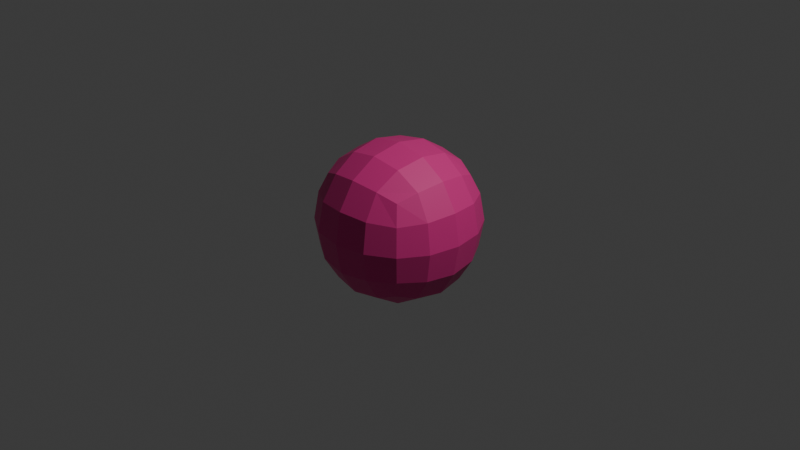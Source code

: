 # Source: untitled.blend  (saved by Blender 4.0.36; exported with 4.5.12 LTS)
import bpy
from mathutils import Matrix  # noqa: F401  (used for matrix-valued properties, if any)

bpy.ops.wm.read_factory_settings(use_empty=True)
scene = bpy.context.scene
scene.name = 'Scene'

# ---- collections
col_collection = bpy.data.collections.new('Collection'); scene.collection.children.link(col_collection)

# ---- materials (node trees are filled in below, after node groups)
mat_material = bpy.data.materials.new('Material')
mat_material.alpha_threshold = 0.0
mat_material.use_transparent_shadow = False
mat_material.roughness = 0.5
mat_material.line_color = (0.0, 0.0, 0.0, 1.0)

# ---- material node trees
mat_material.use_nodes = True; mat_material.node_tree.nodes.clear()
_N = mat_material.node_tree.nodes; _L = mat_material.node_tree.links
n0 = _N.new('ShaderNodeOutputMaterial'); n0.name = 'Material Output'; n0.location = (300, 300)
n1 = _N.new('ShaderNodeBsdfPrincipled'); n1.name = 'Principled BSDF'; n1.location = (10, 300)
n1.inputs[0].default_value = (0.8, 0.03528, 0.2768, 1.0)
n1.inputs[3].default_value = 1.45
_L.new(n1.outputs[0], n0.inputs[0])
n0.is_active_output = True

# ---- world
world_world = bpy.data.worlds.new('World'); scene.world = world_world
world_world.use_nodes = True; world_world.node_tree.nodes.clear()
_N = world_world.node_tree.nodes; _L = world_world.node_tree.links
n0 = _N.new('ShaderNodeOutputWorld'); n0.name = 'World Output'; n0.location = (300, 300)
n1 = _N.new('ShaderNodeBackground'); n1.name = 'Background'; n1.location = (10, 300)
n1.inputs[0].default_value = (0.05088, 0.05088, 0.05088, 1.0)
_L.new(n1.outputs[0], n0.inputs[0])
n0.is_active_output = True
world_world.color = (0.05088, 0.05088, 0.05088)
world_world.use_sun_shadow = False
world_world.sun_shadow_jitter_overblur = 0.0

# ---- cameras
cam_camera = bpy.data.cameras.new('Camera')
cam_camera.clip_end = 100.0
cam_camera.ortho_scale = 7.314

# ---- lights
light_light = bpy.data.lights.new('Light', 'POINT')
light_light.transmission_factor = 0.0
light_light.use_soft_falloff = False
light_light.energy = 1000.0
light_light.shadow_soft_size = 0.1
light_light.shadow_maximum_resolution = 0.006
light_light.use_absolute_resolution = True

# ---- meshes
me_cube = bpy.data.meshes.new('Cube')
me_cube.from_pydata([(1.0, 1.0, 1.0), (1.0, 1.0, -1.0), (1.0, -1.0, 1.0), (1.0, -1.0, -1.0), (-1.0, 1.0, 1.0), (-1.0, 1.0, -1.0), (-1.0, -1.0, 1.0), (-1.0, -1.0, -1.0)], [], [(0, 4, 6, 2), (3, 2, 6, 7), (7, 6, 4, 5), (5, 1, 3, 7), (1, 0, 2, 3), (5, 4, 0, 1)])
_uv = me_cube.uv_layers.new(name='UVMap')
_uv.uv.foreach_set('vector', [0.625, 0.5, 0.875, 0.5, 0.875, 0.75, 0.625, 0.75, 0.375, 0.75, 0.625, 0.75, 0.625, 1.0, 0.375, 1.0, 0.375, 0.0, 0.625, 0.0, 0.625, 0.25, 0.375, 0.25, 0.125, 0.5, 0.375, 0.5, 0.375, 0.75, 0.125, 0.75, 0.375, 0.5, 0.625, 0.5, 0.625, 0.75, 0.375, 0.75, 0.375, 0.25, 0.625, 0.25, 0.625, 0.5, 0.375, 0.5])
me_cube.materials.append(mat_material)
me_cube.use_mirror_vertex_groups = False
me_cube.update()

# ---- objects
ob_cube = bpy.data.objects.new('Cube', me_cube)
ob_light = bpy.data.objects.new('Light', light_light)
ob_camera = bpy.data.objects.new('Camera', cam_camera)

# ---- transforms, parenting, visibility, modifiers, constraints
ob_cube.location = (0.0, 0.0, 0.0)
ob_cube.lock_rotations_4d = False
ob_cube.empty_display_type = 'ARROWS'
ob_cube.lineart.crease_threshold = 0.0
_m = ob_cube.modifiers.new('Subdivision', 'SUBSURF')
_m.levels = 5
ob_light.location = (4.076, 1.005, 5.904)
ob_light.rotation_euler = (0.6503, 0.05522, 1.866)
ob_light.lock_rotations_4d = False
ob_light.empty_display_type = 'ARROWS'
ob_light.color = (0.0, 0.0, 0.0, 0.0)
ob_light.lineart.crease_threshold = 0.0
ob_camera.location = (7.359, -6.926, 4.958)
ob_camera.rotation_euler = (1.109, 0.0, 0.8149)
ob_camera.lock_rotations_4d = False
ob_camera.empty_display_type = 'ARROWS'
ob_camera.color = (0.0, 0.0, 0.0, 0.0)
ob_camera.display_type = 'WIRE'
ob_camera.lineart.crease_threshold = 0.0

# ---- collection membership
col_collection.objects.link(ob_cube)
col_collection.objects.link(ob_light)
col_collection.objects.link(ob_camera)

# ---- scene / render settings (as saved in the file)
scene.camera = ob_camera
scene.frame_start = 1; scene.frame_end = 250; scene.frame_set(1)
scene.render.engine = 'BLENDER_EEVEE_NEXT'
scene.cycles.sampling_pattern = 'TABULATED_SOBOL'
bpy.context.view_layer.update()
